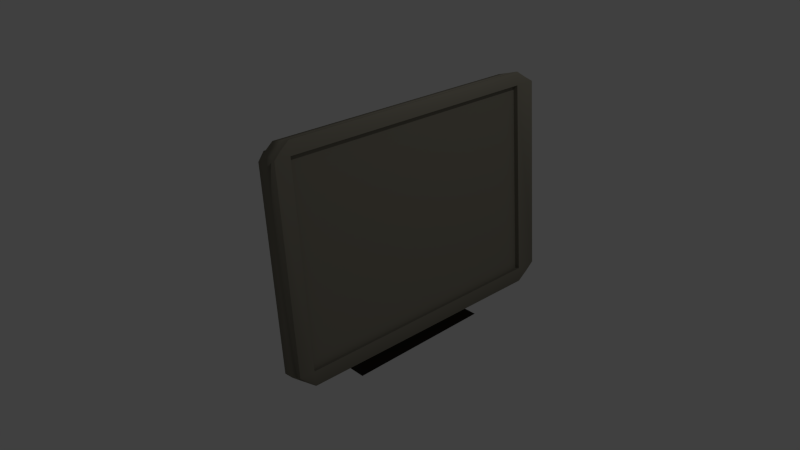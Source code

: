 # Source: MS-Computer.blend  (saved by Blender 2.75.0; exported with 4.5.12 LTS)
import bpy
from mathutils import Matrix  # noqa: F401  (used for matrix-valued properties, if any)

bpy.ops.wm.read_factory_settings(use_empty=True)
scene = bpy.context.scene
scene.name = 'Scene'

# ---- collections
col_collection_1 = bpy.data.collections.new('Collection 1'); scene.collection.children.link(col_collection_1)

# ---- materials (node trees are filled in below, after node groups)
mat_material_001 = bpy.data.materials.new('Material.001')
mat_material_001.alpha_threshold = 0.0
mat_material_001.roughness = 0.5
mat_material = bpy.data.materials.new('Material')
mat_material.alpha_threshold = 0.0
mat_material.roughness = 0.5
mat_material.line_color = (0.0, 0.0, 0.0, 1.0)

# ---- material node trees
mat_material_001.use_nodes = True; mat_material_001.node_tree.nodes.clear()
_N = mat_material_001.node_tree.nodes; _L = mat_material_001.node_tree.links
n0 = _N.new('ShaderNodeOutputMaterial'); n0.name = 'Material Output'; n0.location = (300, 300)
n1 = _N.new('ShaderNodeBsdfDiffuse'); n1.name = 'Diffuse BSDF'; n1.location = (10, 300)
n1.inputs[0].default_value = (0.03741, 0.03167, 0.02512, 1.0)
_L.new(n1.outputs[0], n0.inputs[0])
n0.is_active_output = True
mat_material.use_nodes = True; mat_material.node_tree.nodes.clear()
_N = mat_material.node_tree.nodes; _L = mat_material.node_tree.links
n0 = _N.new('ShaderNodeOutputMaterial'); n0.name = 'Material Output'; n0.location = (300, 300)
n1 = _N.new('ShaderNodeBsdfDiffuse'); n1.name = 'Diffuse BSDF'; n1.location = (10, 300)
n1.inputs[0].default_value = (0.2396, 0.2227, 0.1765, 1.0)
_L.new(n1.outputs[0], n0.inputs[0])
n0.is_active_output = True

# ---- world
world_world = bpy.data.worlds.new('World'); scene.world = world_world
world_world.color = (0.05088, 0.05088, 0.05088)
world_world.use_sun_shadow = False
world_world.sun_shadow_jitter_overblur = 0.0
world_world.cycles.sampling_method = 'MANUAL'
world_world.cycles.sample_map_resolution = 256

# ---- cameras
cam_camera = bpy.data.cameras.new('Camera')
cam_camera.clip_end = 100.0
cam_camera.lens = 35.0
cam_camera.sensor_width = 32.0
cam_camera.sensor_height = 18.0
cam_camera.ortho_scale = 7.314
cam_camera.dof.focus_distance = 0.0

# ---- lights
light_lamp = bpy.data.lights.new('Lamp', 'POINT')
light_lamp.transmission_factor = 0.0
light_lamp.cutoff_distance = 30.0
light_lamp.energy = 100.0
light_lamp.shadow_buffer_clip_start = 1.001
light_lamp.shadow_soft_size = 0.1
light_lamp.shadow_maximum_resolution = 0.006
light_lamp.use_absolute_resolution = True
light_lamp.cycles.use_multiple_importance_sampling = False

# ---- meshes
me_plane = bpy.data.meshes.new('Plane')
me_plane.from_pydata([(-0.8376, -1.0, 0.0), (0.8376, -1.0, 0.0), (-0.8376, 1.0, 0.0), (0.8376, 1.0, 0.0), (-0.708, 0.8983, 0.07258), (-0.708, -0.8983, 0.07258), (0.708, -0.8983, 0.07258), (0.708, 0.8983, 0.07258)], [], [(0, 2, 3, 1), (5, 6, 7, 4), (0, 1, 6, 5), (1, 3, 7, 6), (2, 0, 5, 4), (3, 2, 4, 7)])
me_plane.materials.append(mat_material_001)
me_plane.use_remesh_preserve_volume = False
me_plane.use_remesh_preserve_attributes = False
me_plane.use_mirror_vertex_groups = False
me_plane.update()
me_cube_002 = bpy.data.meshes.new('Cube.002')
me_cube_002.from_pydata([(-1.629, -1.0, -0.7039), (-1.709, -1.0, 1.0), (-1.629, 1.0, -0.7039), (-1.709, 1.0, 1.0), (1.0, -1.0, -0.7669), (1.0, -1.0, 1.0), (1.0, 1.0, -0.7669), (1.0, 1.0, 1.0), (-1.2, -1.0, 0.4402), (-1.2, 1.0, 0.4402), (1.0, 1.0, 0.4402), (1.0, -1.0, 0.4402), (-1.316, 1.0, -0.4989), (1.0, 1.0, -0.4989), (1.0, -1.0, -0.4989), (-1.316, -1.0, -0.4989), (-1.0, -1.0, -0.02935), (-1.0, 1.0, -0.02935), (1.0, 1.0, -0.02935), (1.0, -1.0, -0.02935)], [], [(15, 12, 2, 0), (12, 13, 6, 2), (13, 14, 4, 6), (14, 15, 0, 4), (0, 2, 6, 4), (5, 7, 3, 1), (5, 1, 8, 11), (7, 5, 11, 10), (3, 7, 10, 9), (1, 3, 9, 8), (19, 16, 15, 14), (18, 19, 14, 13), (17, 18, 13, 12), (16, 17, 12, 15), (8, 9, 17, 16), (9, 10, 18, 17), (10, 11, 19, 18), (11, 8, 16, 19)])
me_cube_002.materials.append(mat_material_001)
me_cube_002.use_remesh_preserve_volume = False
me_cube_002.use_remesh_preserve_attributes = False
me_cube_002.use_mirror_vertex_groups = False
me_cube_002.update()
me_cube_001 = bpy.data.meshes.new('Cube.001')
me_cube_001.from_pydata([(-1.0, -1.0, -1.0), (-1.0, -1.0, 1.0), (-1.0, 1.0, -1.0), (-1.0, 1.0, 1.0), (1.0, -1.0, -1.0), (1.0, -1.0, 1.0), (1.0, 1.0, -1.0), (1.0, 1.0, 1.0), (-1.0, -1.0, 0.7439), (-1.0, 1.0, 0.7439), (1.0, 1.0, 0.7439), (1.0, -1.0, 0.7439), (-2.025, 1.0, 0.6502), (1.0, 1.0, 0.6502), (1.0, -1.0, 0.6502), (-2.025, -1.0, 0.6502), (-2.472, 1.0, 0.5491), (1.0, 1.0, 0.5491), (1.0, -1.0, 0.5491), (-2.472, -1.0, 0.5491), (-2.116, 1.0, 0.4542), (1.0, 1.0, 0.4542), (1.0, -1.0, 0.4542), (-2.116, -1.0, 0.4542), (-1.0, 1.0, 0.3651), (1.0, 1.0, 0.3651), (1.0, -1.0, 0.3651), (-1.0, -1.0, 0.3651)], [], [(27, 24, 2, 0), (24, 25, 6, 2), (25, 26, 4, 6), (26, 27, 0, 4), (0, 2, 6, 4), (5, 7, 3, 1), (5, 1, 8, 11), (7, 5, 11, 10), (3, 7, 10, 9), (1, 3, 9, 8), (11, 8, 15, 14), (10, 11, 14, 13), (9, 10, 13, 12), (8, 9, 12, 15), (14, 15, 19, 18), (13, 14, 18, 17), (12, 13, 17, 16), (15, 12, 16, 19), (18, 19, 23, 22), (17, 18, 22, 21), (16, 17, 21, 20), (19, 16, 20, 23), (22, 23, 27, 26), (21, 22, 26, 25), (20, 21, 25, 24), (23, 20, 24, 27)])
me_cube_001.materials.append(mat_material_001)
me_cube_001.use_remesh_preserve_volume = False
me_cube_001.use_remesh_preserve_attributes = False
me_cube_001.use_mirror_vertex_groups = False
me_cube_001.update()
me_cube = bpy.data.meshes.new('Cube')
me_cube.from_pydata([(-0.4095, 0.9245, -0.8766), (-0.2719, -0.9633, -0.8859), (-1.311, -0.9595, -0.9195), (-1.448, 0.9283, -0.9102), (0.2401, 0.9244, 0.9663), (0.3755, -0.9583, 0.9554), (-0.6631, -0.9545, 0.9218), (-0.7986, 0.9282, 0.9327), (-0.4658, 0.8529, -0.9487), (-1.505, 0.8567, -0.9824), (0.2855, 0.8559, 1.025), (-0.7532, 0.8597, 0.9914), (-0.3261, -0.9052, -0.9536), (0.4252, -0.9022, 1.02), (-1.365, -0.9014, -0.9872), (-0.6135, -0.8983, 0.9865), (0.2289, 0.9969, 0.9063), (0.3878, -1.002, 0.9008), (-0.6509, -0.9986, 0.8672), (-0.8098, 1.001, 0.8727), (0.2401, 0.8557, 0.906), (0.3799, -0.9024, 0.9011), (-0.4163, 0.8531, -0.8186), (-0.2765, -0.905, -0.8235), (-0.4275, 0.9943, -0.8182), (-0.2686, -1.005, -0.8237), (-1.307, -1.001, -0.8574), (-1.466, 0.9981, -0.8518), (0.02471, 0.8565, 0.899), (0.1644, -0.9016, 0.8941), (-0.6317, 0.8539, -0.8256), (-0.492, -0.9042, -0.8304), (-1.661, 0.8082, -0.9323), (-1.671, 0.9415, -0.9319), (-0.8556, -0.9419, 0.8124), (-0.8128, -0.9418, 0.9247), (-1.005, 0.9441, 0.8177), (-0.9628, 0.9443, 0.93), (-0.9522, 0.8111, 0.9296), (-1.529, -0.8502, -0.9369), (-0.8204, -0.8474, 0.925), (-1.614, 0.8084, -0.8095), (-1.522, -0.9446, -0.9372), (-1.482, -0.85, -0.8141), (-1.475, -0.9444, -0.8144), (-1.625, 0.9416, -0.8091), (-0.9949, 0.8109, 0.8173), (-0.8631, -0.8475, 0.8127)], [], [(12, 1, 2, 14), (13, 15, 6, 5), (21, 13, 5, 17), (17, 5, 6, 18), (11, 7, 37, 38), (24, 0, 3, 27), (19, 27, 45, 36), (16, 4, 10, 20), (4, 7, 11, 10), (0, 8, 9, 3), (7, 19, 36, 37), (20, 10, 13, 21), (10, 11, 15, 13), (8, 12, 14, 9), (20, 21, 29, 28), (27, 3, 33, 45), (24, 16, 20, 22), (9, 14, 39, 32), (4, 16, 19, 7), (26, 18, 34, 44), (25, 17, 18, 26), (23, 21, 17, 25), (12, 23, 25, 1), (1, 25, 26, 2), (6, 15, 40, 35), (18, 6, 35, 34), (0, 24, 22, 8), (2, 26, 44, 42), (8, 22, 23, 12), (16, 24, 27, 19), (30, 28, 29, 31), (21, 23, 31, 29), (23, 22, 30, 31), (22, 20, 28, 30), (46, 38, 37, 36), (47, 40, 38, 46), (34, 35, 40, 47), (44, 34, 47, 43), (43, 47, 46, 41), (41, 46, 36, 45), (32, 41, 45, 33), (39, 43, 41, 32), (42, 44, 43, 39), (15, 11, 38, 40), (3, 9, 32, 33), (14, 2, 42, 39)])
me_cube.polygons.foreach_set('use_smooth', [1, 1, 1, 1, 1, 1, 1, 1, 1, 1, 1, 1, 1, 1, 1, 1, 1, 1, 1, 1, 1, 1, 1, 1, 1, 1, 1, 1, 1, 1, 1, 1, 1, 0, 1, 1, 1, 1, 1, 1, 1, 1, 1, 1, 1, 1])
me_cube.materials.append(mat_material)
me_cube.use_remesh_preserve_volume = False
me_cube.use_remesh_preserve_attributes = False
me_cube.use_mirror_vertex_groups = False
me_cube.update()

# ---- objects
ob_plane = bpy.data.objects.new('Plane', me_plane)
ob_cube_002 = bpy.data.objects.new('Cube.002', me_cube_002)
ob_cube_001 = bpy.data.objects.new('Cube.001', me_cube_001)
ob_cube = bpy.data.objects.new('Cube', me_cube)
ob_lamp = bpy.data.objects.new('Lamp', light_lamp)
ob_camera = bpy.data.objects.new('Camera', cam_camera)

# ---- transforms, parenting, visibility, modifiers, constraints
ob_plane.location = (0.02344, 0.01768, -0.9621)
ob_plane.lineart.crease_threshold = 0.0
ob_cube_002.location = (0.4176, 0.02497, 0.6306)
ob_cube_002.scale = (0.2406, 0.2406, 0.2406)
ob_cube_002.lineart.crease_threshold = 0.0
ob_cube_001.location = (-0.09791, 0.02223, 0.09654)
ob_cube_001.scale = (-0.1035, 0.3269, 1.0)
ob_cube_001.lineart.crease_threshold = 0.0
ob_cube.location = (0.9422, 0.0, 0.7632)
ob_cube.rotation_euler = (-0.008115, -0.164, -0.02403)
ob_cube.scale = (0.3056, 1.965, 1.445)
ob_cube.lock_rotations_4d = False
ob_cube.empty_display_type = 'ARROWS'
ob_cube.lineart.crease_threshold = 0.0
ob_lamp.location = (4.076, 1.005, 5.904)
ob_lamp.rotation_euler = (0.6503, 0.05522, 1.866)
ob_lamp.lock_rotations_4d = False
ob_lamp.empty_display_type = 'ARROWS'
ob_lamp.color = (0.0, 0.0, 0.0, 0.0)
ob_lamp.lineart.crease_threshold = 0.0
ob_camera.location = (7.481, -6.508, 5.344)
ob_camera.rotation_euler = (1.109, 0.01082, 0.8149)
ob_camera.lock_rotations_4d = False
ob_camera.empty_display_type = 'ARROWS'
ob_camera.color = (0.0, 0.0, 0.0, 0.0)
ob_camera.display_type = 'WIRE'
ob_camera.lineart.crease_threshold = 0.0

# ---- collection membership
col_collection_1.objects.link(ob_plane)
col_collection_1.objects.link(ob_cube_002)
col_collection_1.objects.link(ob_cube_001)
col_collection_1.objects.link(ob_cube)
col_collection_1.objects.link(ob_lamp)
col_collection_1.objects.link(ob_camera)

# ---- scene / render settings (as saved in the file)
scene.camera = ob_camera
scene.frame_start = 1; scene.frame_end = 250; scene.frame_set(1)
scene.render.engine = 'CYCLES'
scene.render.resolution_percentage = 50
scene.render.dither_intensity = 0.0
scene.cycles.use_denoising = False
scene.cycles.samples = 10
scene.cycles.sampling_pattern = 'TABULATED_SOBOL'
scene.cycles.light_sampling_threshold = 0.0
scene.cycles.use_adaptive_sampling = False
scene.cycles.use_light_tree = False
scene.cycles.blur_glossy = 0.0
scene.cycles.pixel_filter_type = 'GAUSSIAN'
scene.cycles.sample_clamp_indirect = 0.0
scene.view_settings.view_transform = 'Standard'
bpy.context.view_layer.update()
